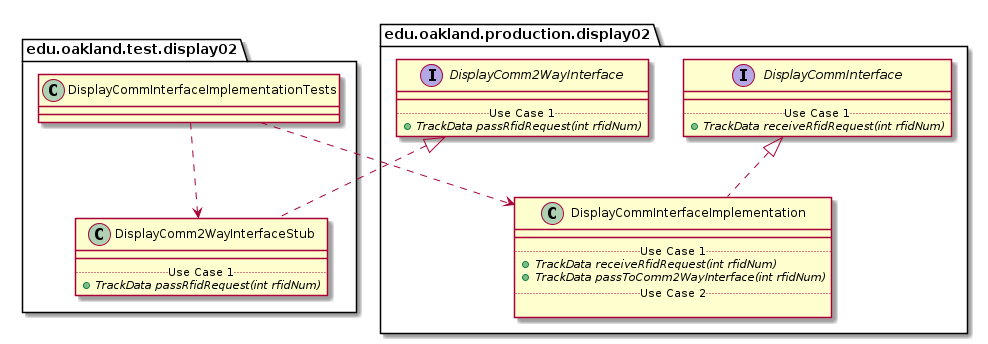

The diagram above was rendered by PlantUML. Its source (embedded in the PNG):
@startuml DisplayCommInterfaceImplementationTests_Closure


package edu.oakland.test.display02 {
    class DisplayCommInterfaceImplementationTests {

    }
}




package edu.oakland.test.display02 {
    class DisplayComm2WayInterfaceStub {
        __
        .. Use Case 1 ..
        {abstract} + TrackData passRfidRequest(int rfidNum)
    }
}




package edu.oakland.production.display02 {
    interface DisplayComm2WayInterface {
        __
        .. Use Case 1 ..
        {abstract} + TrackData passRfidRequest(int rfidNum)
    }
}






DisplayComm2WayInterfaceStub .up.|> DisplayComm2WayInterface



DisplayCommInterfaceImplementationTests ..> DisplayComm2WayInterfaceStub



package edu.oakland.production.display02 {
    class DisplayCommInterfaceImplementation {
        __
        .. Use Case 1 ..
        {abstract} + TrackData receiveRfidRequest(int rfidNum)
        {abstract} + TrackData passToComm2WayInterface(int rfidNum)
        .. Use Case 2 ..

    }
}




package edu.oakland.production.display02 {
    interface DisplayCommInterface {
        __
        .. Use Case 1 ..
        {abstract} + TrackData receiveRfidRequest(int rfidNum)
    }
}






DisplayCommInterfaceImplementation .up.|> DisplayCommInterface





DisplayCommInterfaceImplementationTests ..> DisplayCommInterfaceImplementation



@enduml